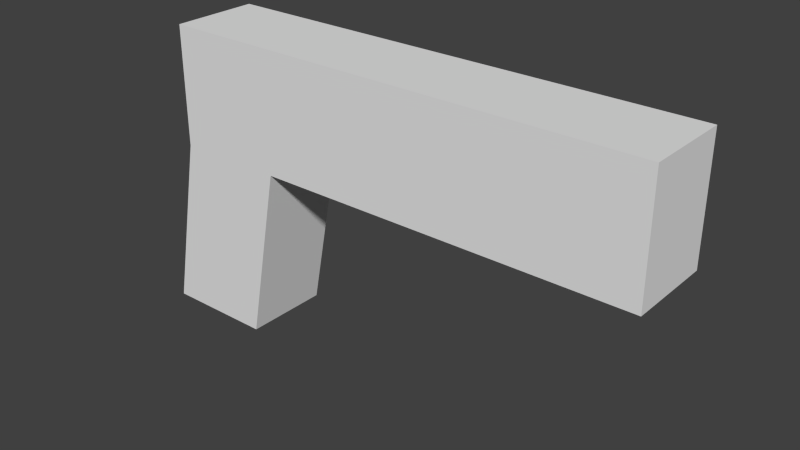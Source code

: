 # Source: placeholder_pistol.blend  (saved by Blender 2.70.0; exported with 4.5.12 LTS)
import bpy
from mathutils import Matrix  # noqa: F401  (used for matrix-valued properties, if any)

bpy.ops.wm.read_factory_settings(use_empty=True)
scene = bpy.context.scene
scene.name = 'Scene'

# ---- collections
col_collection_1 = bpy.data.collections.new('Collection 1'); scene.collection.children.link(col_collection_1)

# ---- world
world_world = bpy.data.worlds.new('World'); scene.world = world_world
world_world.color = (0.05088, 0.05088, 0.05088)
world_world.use_sun_shadow = False
world_world.sun_shadow_jitter_overblur = 0.0
world_world.cycles.sampling_method = 'MANUAL'
world_world.cycles.sample_map_resolution = 256

# ---- meshes
me_cube_001 = bpy.data.meshes.new('Cube.001')
me_cube_001.from_pydata([(-0.04909, -0.01786, 0.00809), (-0.04909, 0.01786, 0.00809), (0.1509, 0.01786, 0.00809), (0.1509, -0.01786, 0.00809), (-0.04909, -0.01786, 0.05746), (-0.04909, 0.01786, 0.05746), (0.1509, 0.01786, 0.05746), (0.1509, -0.01786, 0.05746), (-0.003954, 0.01786, 0.05746), (-0.003954, 0.01786, 0.00809), (-0.003954, -0.01786, 0.05746), (-0.003954, -0.01786, 0.00809), (-0.06304, -0.01786, -0.06513), (-0.06304, 0.01786, -0.06513), (-0.0179, 0.01786, -0.06513), (-0.0179, -0.01786, -0.06513)], [], [(4, 5, 1, 0), (8, 6, 2, 9), (6, 7, 3, 2), (10, 4, 0, 11), (11, 9, 2, 3), (10, 8, 5, 4), (5, 8, 9, 1), (7, 10, 11, 3), (9, 11, 15, 14), (7, 6, 8, 10), (12, 13, 14, 15), (11, 0, 12, 15), (1, 9, 14, 13), (0, 1, 13, 12)])
me_cube_001.use_remesh_preserve_volume = False
me_cube_001.use_remesh_preserve_attributes = False
me_cube_001.use_mirror_vertex_groups = False
me_cube_001.update()

# ---- objects
ob_cube = bpy.data.objects.new('Cube', me_cube_001)

# ---- transforms, parenting, visibility, modifiers, constraints
ob_cube.location = (0.0, 0.0, 0.0)
ob_cube.lineart.crease_threshold = 0.0

# ---- collection membership
col_collection_1.objects.link(ob_cube)

# ---- scene / render settings (as saved in the file)
scene.frame_start = 1; scene.frame_end = 250; scene.frame_set(1)
scene.render.engine = 'BLENDER_EEVEE_NEXT'
scene.render.resolution_percentage = 50
scene.render.dither_intensity = 0.0
scene.cycles.use_denoising = False
scene.cycles.samples = 10
scene.cycles.sampling_pattern = 'TABULATED_SOBOL'
scene.cycles.light_sampling_threshold = 0.0
scene.cycles.use_adaptive_sampling = False
scene.cycles.use_light_tree = False
scene.cycles.blur_glossy = 0.0
scene.cycles.volume_bounces = 1
scene.cycles.pixel_filter_type = 'GAUSSIAN'
scene.cycles.sample_clamp_indirect = 0.0
scene.view_settings.view_transform = 'Standard'
bpy.context.view_layer.update()

# ---- added for rendering (the .blend has no active camera and no usable light): camera, sun
cam_auto = bpy.data.cameras.new('AutoCamera')
cam_auto.lens = 50.0
cam_auto.sensor_width = 36.0
cam_auto.clip_end = 1000.0
ob_auto_camera = bpy.data.objects.new('AutoCamera', cam_auto)
scene.collection.objects.link(ob_auto_camera)
ob_auto_camera.location = (0.274457, -0.276628, 0.180584)
ob_auto_camera.rotation_euler = (1.09748, -7.21219e-08, 0.694738)
scene.camera = ob_auto_camera
light_auto_sun = bpy.data.lights.new('AutoSun', 'SUN')
light_auto_sun.energy = 3.0
light_auto_sun.angle = 0.0523599
ob_auto_sun = bpy.data.objects.new('AutoSun', light_auto_sun)
scene.collection.objects.link(ob_auto_sun)
ob_auto_sun.rotation_euler = (0.872665, 0.174533, 0.523599)
bpy.context.view_layer.update()
